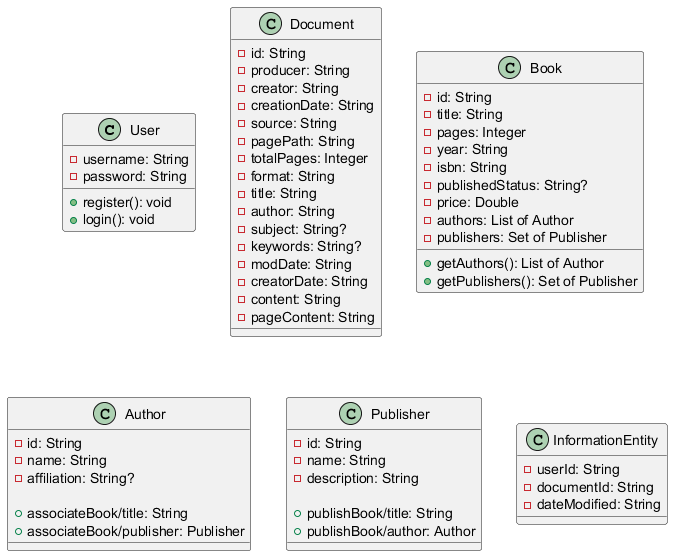

The diagram above was rendered by PlantUML. Its source (embedded in the PNG):
@startuml
class User {
    - username: String
    - password: String
    + register(): void
    + login(): void
}

class Document {
    - id: String
    - producer: String
    - creator: String
    - creationDate: String
    - source: String
    - pagePath: String
    - totalPages: Integer
    - format: String
    - title: String
    - author: String
    - subject: String?
    - keywords: String?
    - modDate: String
    - creatorDate: String
    - content: String
    - pageContent: String
}

class Book {
    - id: String
    - title: String
    - pages: Integer
    - year: String
    - isbn: String
    - publishedStatus: String?
    - price: Double
    - authors: List of Author
    - publishers: Set of Publisher

    + getAuthors(): List of Author
    + getPublishers(): Set of Publisher
}

class Author {
    - id: String
    - name: String
    - affiliation: String?

    +associateBook/title: String
    +associateBook/publisher: Publisher
}

class Publisher {
    - id: String
    - name: String
    - description: String

    +publishBook/title: String
    +publishBook/author: Author
}

class InformationEntity {
    - userId: String
    - documentId: String
    - dateModified: String
}
@enduml